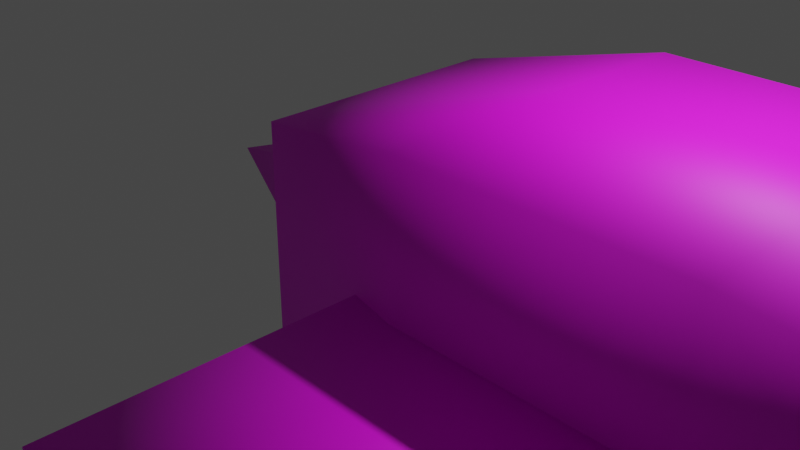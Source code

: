 # Source: bee.blend  (saved by Blender 2.82.7; exported with 4.5.12 LTS)
import bpy
from mathutils import Matrix  # noqa: F401  (used for matrix-valued properties, if any)

bpy.ops.wm.read_factory_settings(use_empty=True)
scene = bpy.context.scene
scene.name = 'Scene'

# ---- collections
col_collection = bpy.data.collections.new('Collection'); scene.collection.children.link(col_collection)

# ---- images (referenced by path relative to the original .blend; pixels are not part of the script)
import os
ASSET_DIR = os.environ.get("B2B_ASSET_DIR", "")  # directory of the original .blend (textures are referenced by path, not embedded)
HERE = os.path.dirname(os.path.abspath(__file__))  # packed textures are extracted next to this script under _unpacked/

def load_image(name, relpath, width, height, colorspace="sRGB"):
    """Load a texture the original file referenced (path relative to the .blend, or extracted next to this script)."""
    p = next((c for c in (os.path.join(HERE, relpath), os.path.join(ASSET_DIR, relpath)) if relpath and os.path.exists(c)), "")
    if p:
        img = bpy.data.images.load(p, check_existing=True)
        img.name = name
    else:  # same state as the original file: an image datablock whose file is absent (Cycles renders it pink)
        img = bpy.data.images.new(name, width, height)
        img.source = "FILE"
        img.filepath = "//" + (relpath or name)
    img.colorspace_settings.name = colorspace
    return img
img_bee = load_image('bee', 'bee.png', 1024, 1024, 'sRGB')

# ---- materials (node trees are filled in below, after node groups)
mat_bee = bpy.data.materials.new('Bee')
mat_bee.alpha_threshold = 0.0
mat_bee.use_transparent_shadow = False
mat_bee.line_color = (0.0, 0.0, 0.0, 1.0)

# ---- material node trees
mat_bee.use_nodes = True; mat_bee.node_tree.nodes.clear()
_N = mat_bee.node_tree.nodes; _L = mat_bee.node_tree.links
n0 = _N.new('ShaderNodeOutputMaterial'); n0.name = 'Material Output'; n0.location = (300, 300)
n1 = _N.new('ShaderNodeBsdfPrincipled'); n1.name = 'Principled BSDF'; n1.location = (10, 300)
n1.distribution = 'GGX'
n1.subsurface_method = 'BURLEY'
n1.inputs[2].default_value = 0.6083
n1.inputs[3].default_value = 1.45
n1.inputs[27].default_value = (0.0, 0.0, 0.0, 1.0)
n1.inputs[28].default_value = 1.0
n2 = _N.new('ShaderNodeTexImage'); n2.name = 'Image Texture'; n2.location = (-280, 280)
n2.image = img_bee
_L.new(n1.outputs[0], n0.inputs[0])
_L.new(n2.outputs[0], n1.inputs[0])
n0.is_active_output = True

# ---- world
world_world = bpy.data.worlds.new('World'); scene.world = world_world
world_world.use_nodes = True; world_world.node_tree.nodes.clear()
_N = world_world.node_tree.nodes; _L = world_world.node_tree.links
n0 = _N.new('ShaderNodeOutputWorld'); n0.name = 'World Output'; n0.location = (300, 300)
n1 = _N.new('ShaderNodeBackground'); n1.name = 'Background'; n1.location = (10, 300)
n1.inputs[0].default_value = (0.05088, 0.05088, 0.05088, 1.0)
_L.new(n1.outputs[0], n0.inputs[0])
n0.is_active_output = True
world_world.color = (0.05088, 0.05088, 0.05088)
world_world.use_sun_shadow = False
world_world.sun_shadow_jitter_overblur = 0.0

# ---- cameras
cam_camera = bpy.data.cameras.new('Camera')
cam_camera.clip_end = 100.0
cam_camera.ortho_scale = 7.314

# ---- lights
light_light = bpy.data.lights.new('Light', 'POINT')
light_light.transmission_factor = 0.0
light_light.energy = 1000.0
light_light.shadow_soft_size = 0.1
light_light.shadow_maximum_resolution = 0.006
light_light.use_absolute_resolution = True

# ---- meshes
me_cube = bpy.data.meshes.new('Cube')
me_cube.from_pydata([(-0.8105, 0.581, 0.581), (-0.8105, 0.581, -0.581), (-0.8105, -0.581, 0.581), (-0.8105, -0.581, -0.581), (-2.581, 0.0, 0.0), (-0.278, -1.326, 1.326), (-0.278, 1.326, -1.326), (-0.278, 1.326, 1.326), (-0.278, -1.326, -1.326), (1.754, -1.767, -1.767), (1.754, 1.767, -1.767), (1.754, 1.767, 1.767), (1.754, -1.767, 1.767), (4.483, -1.767, -1.767), (4.483, 1.767, -1.767), (4.483, 1.767, 1.767), (4.483, -1.767, 1.767), (6.454, -1.102, -1.102), (6.454, 1.102, -1.102), (6.454, 1.102, 1.102), (6.454, -1.102, 1.102), (1.21, 0.94, -0.2771), (1.21, 0.94, 0.2771), (1.21, 4.635, -0.2771), (1.21, 4.635, 0.2771), (4.905, 0.94, -0.2771), (4.905, 0.94, 0.2771), (4.905, 4.635, -0.2771), (4.905, 4.635, 0.2771), (1.21, -0.94, -0.2771), (1.21, -0.94, 0.2771), (1.21, -4.635, -0.2771), (1.21, -4.635, 0.2771), (4.905, -0.94, -0.2771), (4.905, -0.94, 0.2771), (4.905, -4.635, -0.2771), (4.905, -4.635, 0.2771)], [], [(0, 4, 2), (3, 2, 4), (2, 3, 8, 5), (4, 1, 3), (0, 2, 5, 7), (4, 0, 1), (6, 7, 11, 10), (1, 0, 7, 6), (3, 1, 6, 8), (12, 9, 13, 16), (7, 5, 12, 11), (8, 6, 10, 9), (5, 8, 9, 12), (14, 15, 19, 18), (9, 10, 14, 13), (10, 11, 15, 14), (11, 12, 16, 15), (18, 19, 20, 17), (15, 16, 20, 19), (16, 13, 17, 20), (13, 14, 18, 17), (21, 22, 24, 23), (23, 24, 28, 27), (27, 28, 26, 25), (25, 26, 22, 21), (23, 27, 25, 21), (28, 24, 22, 26), (29, 30, 32, 31), (31, 32, 36, 35), (35, 36, 34, 33), (33, 34, 30, 29), (31, 35, 33, 29), (36, 32, 30, 34)])
me_cube.polygons.foreach_set('use_smooth', [True] * 33)
_uv = me_cube.uv_layers.new(name='UVMap')
_uv.uv.foreach_set('vector', [0.862, 0.4801, 0.862, 0.6059, 0.7871, 0.5041, 0.862, 0.7392, 0.7871, 0.7152, 0.862, 0.6134, 0.8178, 0.1328, 0.8966, 0.1328, 0.9471, 0.1826, 0.7673, 0.1826, 0.862, 0.8726, 0.7871, 0.7708, 0.862, 0.7468, 0.8178, 0.05512, 0.8178, 0.1328, 0.7673, 0.1826, 0.7673, 0.005319, 0.8037, 0.3477, 0.8431, 0.4674, 0.7643, 0.4674, 0.03708, 0.4898, 0.2169, 0.4898, 0.2468, 0.6266, 0.007188, 0.6266, 0.8966, 0.05512, 0.8178, 0.05512, 0.7673, 0.005319, 0.9471, 0.005319, 0.8966, 0.1328, 0.8966, 0.05512, 0.9471, 0.005319, 0.9471, 0.1826, 0.5151, 0.1503, 0.7547, 0.1503, 0.7547, 0.3327, 0.5151, 0.3327, 0.4709, 0.4628, 0.2911, 0.4628, 0.2612, 0.326, 0.5008, 0.326, 0.2169, 0.4628, 0.03708, 0.4628, 0.007188, 0.326, 0.2468, 0.326, 0.545, 0.01348, 0.7248, 0.01348, 0.7547, 0.1503, 0.5151, 0.1503, 0.007188, 0.809, 0.2468, 0.809, 0.2017, 0.9391, 0.05227, 0.9391, 0.2468, 0.326, 0.007188, 0.326, 0.007188, 0.1436, 0.2468, 0.1436, 0.007188, 0.6266, 0.2468, 0.6266, 0.2468, 0.809, 0.007188, 0.809, 0.5008, 0.326, 0.2612, 0.326, 0.2612, 0.1436, 0.5008, 0.1436, 0.9158, 0.3397, 0.7664, 0.3397, 0.7664, 0.1924, 0.9158, 0.1924, 0.5008, 0.1436, 0.2612, 0.1436, 0.3062, 0.01348, 0.4557, 0.01348, 0.5151, 0.3327, 0.7547, 0.3327, 0.7097, 0.4628, 0.5602, 0.4628, 0.2468, 0.1436, 0.007188, 0.1436, 0.05227, 0.01348, 0.2017, 0.01348, 0.959, 0.4424, 0.9215, 0.4424, 0.9215, 0.1953, 0.959, 0.1953, 0.9052, 0.7456, 0.9428, 0.7456, 0.9428, 0.9924, 0.9052, 0.9924, 0.9428, 0.7307, 0.9052, 0.7307, 0.9052, 0.4837, 0.9428, 0.4837, 0.8654, 0.7456, 0.903, 0.7456, 0.903, 0.9924, 0.8654, 0.9924, 0.5269, 0.7456, 0.7773, 0.7456, 0.7773, 0.9926, 0.5269, 0.9926, 0.2615, 0.7456, 0.5119, 0.7456, 0.5119, 0.9926, 0.2615, 0.9926, 0.903, 0.7307, 0.8654, 0.7307, 0.8654, 0.4837, 0.903, 0.4837, 0.9451, 0.7456, 0.9826, 0.7456, 0.9826, 0.9924, 0.9451, 0.9924, 0.9826, 0.7307, 0.9451, 0.7307, 0.9451, 0.4837, 0.9826, 0.4837, 0.9613, 0.1953, 0.9989, 0.1953, 0.9989, 0.4422, 0.9613, 0.4422, 0.5269, 0.4837, 0.7773, 0.4837, 0.7773, 0.7307, 0.5269, 0.7307, 0.2615, 0.4837, 0.5119, 0.4837, 0.5119, 0.7307, 0.2615, 0.7307])
me_cube.materials.append(mat_bee)
me_cube.use_remesh_preserve_volume = False
me_cube.use_remesh_preserve_attributes = False
me_cube.use_mirror_vertex_groups = False
me_cube.update()

# ---- objects
ob_cube = bpy.data.objects.new('Cube', me_cube)
ob_light = bpy.data.objects.new('Light', light_light)
ob_camera = bpy.data.objects.new('Camera', cam_camera)

# ---- transforms, parenting, visibility, modifiers, constraints
ob_cube.location = (0.0, 0.0, 0.0)
ob_cube.lock_rotations_4d = False
ob_cube.empty_display_type = 'ARROWS'
ob_cube.lineart.crease_threshold = 0.0
ob_light.location = (4.076, 1.005, 5.904)
ob_light.rotation_euler = (0.6503, 0.05522, 1.866)
ob_light.lock_rotations_4d = False
ob_light.empty_display_type = 'ARROWS'
ob_light.color = (0.0, 0.0, 0.0, 0.0)
ob_light.lineart.crease_threshold = 0.0
ob_camera.location = (7.359, -6.926, 4.958)
ob_camera.rotation_euler = (1.109, 0.0, 0.8149)
ob_camera.lock_rotations_4d = False
ob_camera.empty_display_type = 'ARROWS'
ob_camera.color = (0.0, 0.0, 0.0, 0.0)
ob_camera.display_type = 'WIRE'
ob_camera.lineart.crease_threshold = 0.0

# ---- collection membership
col_collection.objects.link(ob_cube)
col_collection.objects.link(ob_light)
col_collection.objects.link(ob_camera)

# ---- scene / render settings (as saved in the file)
scene.camera = ob_camera
scene.frame_start = 1; scene.frame_end = 250; scene.frame_set(1)
scene.render.engine = 'BLENDER_EEVEE_NEXT'
scene.cycles.use_denoising = False
scene.cycles.samples = 128
scene.cycles.sampling_pattern = 'TABULATED_SOBOL'
scene.cycles.use_adaptive_sampling = False
scene.cycles.use_light_tree = False
scene.view_settings.view_transform = 'Filmic'
bpy.context.view_layer.update()
